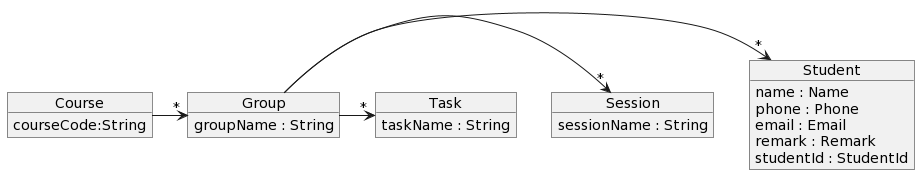

The diagram above was rendered by PlantUML. Its source (embedded in the PNG):
@startuml
object Course
object Group
object Student
object Session
object Task


object Course {
  courseCode:String
}

object Group {
  groupName : String
}

object Session {
 sessionName : String
}

object Task {
 taskName : String
}

object Student {
 name : Name
 phone : Phone
 email : Email
 remark : Remark
 studentId : StudentId
}

Course -> "*" Group
Group -> "*" Student
Group -> "*" Session
Group -> "*" Task
@enduml